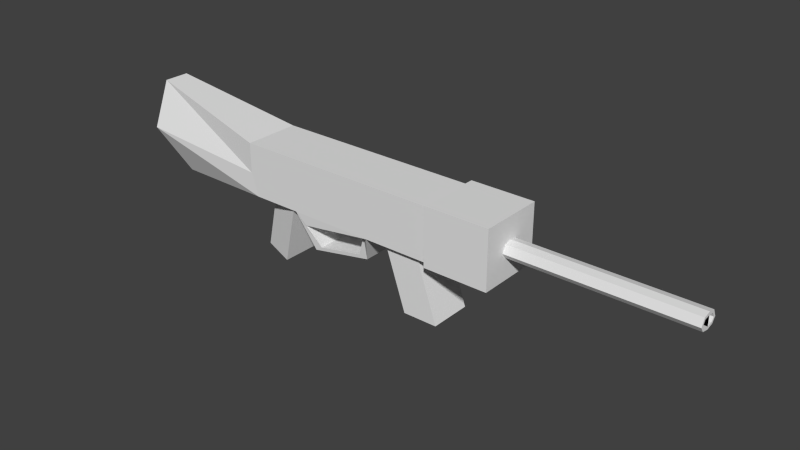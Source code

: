 # Source: AssaultRifle.blend  (saved by Blender 2.74.0; exported with 4.5.12 LTS)
import bpy
from mathutils import Matrix  # noqa: F401  (used for matrix-valued properties, if any)

bpy.ops.wm.read_factory_settings(use_empty=True)
scene = bpy.context.scene
scene.name = 'Scene'

# ---- collections
col_collection_1 = bpy.data.collections.new('Collection 1'); scene.collection.children.link(col_collection_1)

# ---- materials (node trees are filled in below, after node groups)
mat_material = bpy.data.materials.new('Material')
mat_material.alpha_threshold = 0.0
mat_material.use_transparent_shadow = False
mat_material.roughness = 0.5
mat_material.line_color = (0.0, 0.0, 0.0, 1.0)

# ---- material node trees

# ---- world
world_world = bpy.data.worlds.new('World'); scene.world = world_world
world_world.color = (0.05088, 0.05088, 0.05088)
world_world.use_sun_shadow = False
world_world.sun_shadow_jitter_overblur = 0.0
world_world.cycles.sampling_method = 'MANUAL'
world_world.cycles.sample_map_resolution = 256

# ---- meshes
me_cube = bpy.data.meshes.new('Cube')
me_cube.from_pydata([(-0.04006, -0.4107, -0.33), (-0.04006, -0.4107, 0.4347), (0.9423, -0.4686, -0.3658), (0.9423, -0.4686, 0.4739), (-0.04006, 0.0, -0.33), (-0.04006, 0.0, 0.4347), (-1.998, -0.4107, -0.33), (-2.104, -0.4107, 0.4347), (-1.998, 0.0, -0.33), (-2.104, 0.0, 0.4347), (0.9423, 0.0, -0.3658), (0.9423, 0.0, 0.4739), (-0.04006, -0.4107, 0.0), (-0.04006, 0.0, 0.0), (-2.104, -0.4107, -4.172e-07), (-2.104, 0.0, -4.172e-07), (0.9423, -0.4686, -0.003417), (0.9423, 0.0, -0.003417), (0.9423, 0.0, 1.937e-07), (0.9423, -0.4107, 1.937e-07), (0.9423, 0.0, 0.4347), (0.9423, 0.0, -0.33), (0.9423, -0.4107, 0.4347), (0.9423, -0.4107, -0.33), (-3.653, -0.1854, -0.4764), (-4.044, -0.1854, 0.8222), (-3.653, 0.0, -0.4764), (-4.044, 0.0, 0.8222), (-4.044, -0.4441, 0.1729), (-4.044, 0.0, 0.1729), (-1.28, 0.0, 0.4347), (-1.28, -0.4107, -2.496e-07), (-1.28, 0.0, -2.507e-07), (-1.28, 0.0, -0.33), (-1.28, -0.4107, 0.4347), (-1.28, -0.4107, -0.33), (-0.1958, -0.2183, -0.7558), (-0.1958, 0.0, -0.7558), (-1.019, 0.0, -0.8565), (-1.019, -0.3171, -0.8565), (-0.1907, -0.293, -0.3738), (-1.116, -0.404, -0.487), (-0.3069, -0.2426, -0.714), (-0.9215, -0.3163, -0.7892), (-0.1907, 0.0, -0.3738), (-1.116, 0.0, -0.487), (-0.3069, 0.0, -0.714), (-0.9215, 0.0, -0.7892), (-1.909, -0.1548, -0.33), (-1.909, 0.0, -0.33), (-1.369, 0.0, -0.33), (-1.369, -0.3636, -0.33), (-2.092, -0.1548, -1.182), (-2.092, 0.0, -1.182), (-1.552, 0.0, -1.182), (-1.552, -0.3636, -1.182), (1.878, -0.4686, -0.3658), (1.878, -0.4686, 0.4739), (1.878, 0.0, -0.3658), (1.878, 0.0, 0.4739), (1.878, -0.4686, -0.003417), (1.878, 0.0, -0.003417), (1.878, -0.1082, -0.04909), (1.878, -0.1082, 0.1292), (1.878, 0.0, -0.07317), (1.878, 0.0, 0.1533), (1.878, -0.1614, 0.02456), (1.878, 0.0, 0.02456), (4.403, -0.1082, -0.04909), (4.403, -0.1082, 0.1292), (4.403, 0.0, -0.07317), (4.403, 0.0, 0.1533), (4.403, -0.1614, 0.02456), (4.403, 0.0, 0.02456), (4.403, -0.09197, -0.019), (4.403, -0.09197, 0.09541), (4.403, 0.0, -0.03445), (4.403, 0.0, 0.1109), (4.403, -0.1261, 0.02826), (4.403, 0.0, 0.02826), (3.567, -0.09197, -0.019), (3.567, -0.09197, 0.09541), (3.567, 0.0, -0.03445), (3.567, 0.0, 0.1109), (3.567, -0.1261, 0.02826), (3.567, 0.0, 0.02826), (0.7035, 0.0, -0.33), (0.1987, 0.0, -0.33), (0.1987, -0.3109, -0.33), (0.7035, -0.3109, -0.33), (1.018, 0.0, -1.252), (0.5129, 0.0, -1.252), (0.5129, -0.3109, -1.252), (1.018, -0.3109, -1.252)], [], [(23, 21, 10, 2), (20, 22, 3, 11), (6, 14, 28, 24), (9, 15, 29, 27), (30, 32, 15, 9), (3, 16, 60, 57), (21, 23, 89, 86), (2, 10, 58, 56), (32, 33, 8, 15), (22, 19, 16, 3), (34, 30, 9, 7), (33, 35, 51, 50), (31, 34, 7, 14), (35, 31, 14, 6), (18, 20, 11, 17), (5, 1, 22, 20), (21, 18, 17, 10), (13, 5, 20, 18), (4, 13, 18, 21), (1, 12, 19, 22), (12, 0, 23, 19), (28, 25, 27, 29), (24, 28, 29, 26), (15, 8, 26, 29), (7, 9, 27, 25), (8, 6, 24, 26), (14, 7, 25, 28), (0, 12, 31, 35), (12, 1, 34, 31), (35, 33, 38, 39), (1, 5, 30, 34), (13, 4, 33, 32), (5, 13, 32, 30), (37, 36, 39, 38), (36, 0, 40, 42), (4, 0, 36, 37), (35, 39, 43, 41), (39, 36, 42, 43), (0, 35, 41, 40), (42, 40, 44, 46), (41, 43, 47, 45), (43, 42, 46, 47), (40, 41, 45, 44), (50, 51, 55, 54), (35, 6, 48, 51), (8, 33, 50, 49), (6, 8, 49, 48), (54, 55, 52, 53), (51, 48, 52, 55), (49, 50, 54, 53), (48, 49, 53, 52), (19, 23, 2, 16), (57, 60, 66, 63), (56, 58, 64, 62), (16, 2, 56, 60), (10, 17, 61, 58), (17, 11, 59, 61), (11, 3, 57, 59), (63, 66, 72, 69), (62, 64, 70, 68), (60, 56, 62, 66), (58, 61, 67, 64), (61, 59, 65, 67), (59, 57, 63, 65), (69, 72, 78, 75), (68, 70, 76, 74), (66, 62, 68, 72), (64, 67, 73, 70), (67, 65, 71, 73), (65, 63, 69, 71), (75, 78, 84, 81), (74, 76, 82, 80), (72, 68, 74, 78), (70, 73, 79, 76), (73, 71, 77, 79), (71, 69, 75, 77), (83, 81, 84, 85), (80, 82, 85, 84), (78, 74, 80, 84), (76, 79, 85, 82), (79, 77, 83, 85), (77, 75, 81, 83), (86, 89, 93, 90), (23, 0, 88, 89), (0, 4, 87, 88), (4, 21, 86, 87), (92, 91, 90, 93), (89, 88, 92, 93), (88, 87, 91, 92), (87, 86, 90, 91)])
_uv = me_cube.uv_layers.new(name='UVMap')
_uv.uv.foreach_set('vector', [0.2656, 0.8906, 0.3594, 0.8906, 0.3594, 0.9844, 0.2656, 0.9844, 0.2656, 0.8906, 0.3594, 0.8906, 0.3594, 0.9844, 0.2656, 0.9844, 0.6406, 0.8906, 0.7344, 0.8906, 0.7344, 0.9844, 0.6406, 0.9844, 0.6406, 0.8906, 0.7344, 0.8906, 0.7344, 0.9844, 0.6406, 0.9844, 0.2656, 0.8906, 0.3594, 0.8906, 0.3594, 0.9844, 0.2656, 0.9844, 0.2656, 0.8906, 0.3594, 0.8906, 0.3594, 0.9844, 0.2656, 0.9844, 0.2656, 0.8906, 0.3594, 0.8906, 0.3594, 0.9844, 0.2656, 0.9844, 0.2656, 0.8906, 0.3594, 0.8906, 0.3594, 0.9844, 0.2656, 0.9844, 0.2656, 0.8906, 0.3594, 0.8906, 0.3594, 0.9844, 0.2656, 0.9844, 0.2656, 0.8906, 0.3594, 0.8906, 0.3594, 0.9844, 0.2656, 0.9844, 0.2656, 0.8906, 0.3594, 0.8906, 0.3594, 0.9844, 0.2656, 0.9844, 0.2656, 0.8906, 0.3594, 0.8906, 0.3594, 0.9844, 0.2656, 0.9844, 0.2656, 0.8906, 0.3594, 0.8906, 0.3594, 0.9844, 0.2656, 0.9844, 0.2656, 0.8906, 0.3594, 0.8906, 0.3594, 0.9844, 0.2656, 0.9844, 0.2656, 0.8906, 0.3594, 0.8906, 0.3594, 0.9844, 0.2656, 0.9844, 0.2656, 0.8906, 0.3594, 0.8906, 0.3594, 0.9844, 0.2656, 0.9844, 0.2656, 0.8906, 0.3594, 0.8906, 0.3594, 0.9844, 0.2656, 0.9844, 0.2656, 0.8906, 0.3594, 0.8906, 0.3594, 0.9844, 0.2656, 0.9844, 0.2656, 0.8906, 0.3594, 0.8906, 0.3594, 0.9844, 0.2656, 0.9844, 0.2656, 0.8906, 0.3594, 0.8906, 0.3594, 0.9844, 0.2656, 0.9844, 0.2656, 0.8906, 0.3594, 0.8906, 0.3594, 0.9844, 0.2656, 0.9844, 0.6406, 0.8906, 0.7344, 0.8906, 0.7344, 0.9844, 0.6406, 0.9844, 0.6406, 0.8906, 0.7344, 0.8906, 0.7344, 0.9844, 0.6406, 0.9844, 0.6406, 0.8906, 0.7344, 0.8906, 0.7344, 0.9844, 0.6406, 0.9844, 0.6406, 0.8906, 0.7344, 0.8906, 0.7344, 0.9844, 0.6406, 0.9844, 0.6406, 0.8906, 0.7344, 0.8906, 0.7344, 0.9844, 0.6406, 0.9844, 0.6406, 0.8906, 0.7344, 0.8906, 0.7344, 0.9844, 0.6406, 0.9844, 0.2656, 0.8906, 0.3594, 0.8906, 0.3594, 0.9844, 0.2656, 0.9844, 0.2656, 0.8906, 0.3594, 0.8906, 0.3594, 0.9844, 0.2656, 0.9844, 0.1406, 0.8906, 0.2344, 0.8906, 0.2344, 0.9844, 0.1406, 0.9844, 0.2656, 0.8906, 0.3594, 0.8906, 0.3594, 0.9844, 0.2656, 0.9844, 0.2656, 0.8906, 0.3594, 0.8906, 0.3594, 0.9844, 0.2656, 0.9844, 0.2656, 0.8906, 0.3594, 0.8906, 0.3594, 0.9844, 0.2656, 0.9844, 0.1406, 0.8906, 0.2344, 0.8906, 0.2344, 0.9844, 0.1406, 0.9844, 0.1406, 0.8906, 0.2344, 0.8906, 0.2344, 0.9844, 0.1406, 0.9844, 0.1406, 0.8906, 0.2344, 0.8906, 0.2344, 0.9844, 0.1406, 0.9844, 0.1406, 0.8906, 0.2344, 0.8906, 0.2344, 0.9844, 0.1406, 0.9844, 0.1406, 0.8906, 0.2344, 0.8906, 0.2344, 0.9844, 0.1406, 0.9844, 0.1406, 0.8906, 0.2344, 0.8906, 0.2344, 0.9844, 0.1406, 0.9844, 0.1406, 0.8906, 0.2344, 0.8906, 0.2344, 0.9844, 0.1406, 0.9844, 0.1406, 0.8906, 0.2344, 0.8906, 0.2344, 0.9844, 0.1406, 0.9844, 0.1406, 0.8906, 0.2344, 0.8906, 0.2344, 0.9844, 0.1406, 0.9844, 0.1406, 0.8906, 0.2344, 0.8906, 0.2344, 0.9844, 0.1406, 0.9844, 0.6406, 0.9062, 0.7344, 0.9062, 0.7344, 1.0, 0.6406, 1.0, 0.2656, 0.8906, 0.3594, 0.8906, 0.3594, 0.9844, 0.2656, 0.9844, 0.2656, 0.8906, 0.3594, 0.8906, 0.3594, 0.9844, 0.2656, 0.9844, 0.2656, 0.8906, 0.3594, 0.8906, 0.3594, 0.9844, 0.2656, 0.9844, 0.6406, 0.9062, 0.7344, 0.9062, 0.7344, 1.0, 0.6406, 1.0, 0.6406, 0.9062, 0.7344, 0.9062, 0.7344, 1.0, 0.6406, 1.0, 0.6406, 0.9062, 0.7344, 0.9062, 0.7344, 1.0, 0.6406, 1.0, 0.6406, 0.9062, 0.7344, 0.9062, 0.7344, 1.0, 0.6406, 1.0, 0.2656, 0.8906, 0.3594, 0.8906, 0.3594, 0.9844, 0.2656, 0.9844, 0.2656, 0.8906, 0.3594, 0.8906, 0.3594, 0.9844, 0.2656, 0.9844, 0.2656, 0.8906, 0.3594, 0.8906, 0.3594, 0.9844, 0.2656, 0.9844, 0.2656, 0.8906, 0.3594, 0.8906, 0.3594, 0.9844, 0.2656, 0.9844, 0.2656, 0.8906, 0.3594, 0.8906, 0.3594, 0.9844, 0.2656, 0.9844, 0.2656, 0.8906, 0.3594, 0.8906, 0.3594, 0.9844, 0.2656, 0.9844, 0.2656, 0.8906, 0.3594, 0.8906, 0.3594, 0.9844, 0.2656, 0.9844, 0.1406, 0.8906, 0.2344, 0.8906, 0.2344, 0.9844, 0.1406, 0.9844, 0.1406, 0.8906, 0.2344, 0.8906, 0.2344, 0.9844, 0.1406, 0.9844, 0.2656, 0.8906, 0.3594, 0.8906, 0.3594, 0.9844, 0.2656, 0.9844, 0.2656, 0.8906, 0.3594, 0.8906, 0.3594, 0.9844, 0.2656, 0.9844, 0.2656, 0.8906, 0.3594, 0.8906, 0.3594, 0.9844, 0.2656, 0.9844, 0.2656, 0.8906, 0.3594, 0.8906, 0.3594, 0.9844, 0.2656, 0.9844, 0.1406, 0.8906, 0.2344, 0.8906, 0.2344, 0.9844, 0.1406, 0.9844, 0.1406, 0.8906, 0.2344, 0.8906, 0.2344, 0.9844, 0.1406, 0.9844, 0.1406, 0.8906, 0.2344, 0.8906, 0.2344, 0.9844, 0.1406, 0.9844, 0.1406, 0.8906, 0.2344, 0.8906, 0.2344, 0.9844, 0.1406, 0.9844, 0.1406, 0.8906, 0.2344, 0.8906, 0.2344, 0.9844, 0.1406, 0.9844, 0.1406, 0.8906, 0.2344, 0.8906, 0.2344, 0.9844, 0.1406, 0.9844, 0.1406, 0.8906, 0.2344, 0.8906, 0.2344, 0.9844, 0.1406, 0.9844, 0.1406, 0.8906, 0.2344, 0.8906, 0.2344, 0.9844, 0.1406, 0.9844, 0.1406, 0.8906, 0.2344, 0.8906, 0.2344, 0.9844, 0.1406, 0.9844, 0.1406, 0.8906, 0.2344, 0.8906, 0.2344, 0.9844, 0.1406, 0.9844, 0.1406, 0.8906, 0.2344, 0.8906, 0.2344, 0.9844, 0.1406, 0.9844, 0.1406, 0.8906, 0.2344, 0.8906, 0.2344, 0.9844, 0.1406, 0.9844, 0.1406, 0.8906, 0.2344, 0.8906, 0.2344, 0.9844, 0.1406, 0.9844, 0.1406, 0.8906, 0.2344, 0.8906, 0.2344, 0.9844, 0.1406, 0.9844, 0.1406, 0.8906, 0.2344, 0.8906, 0.2344, 0.9844, 0.1406, 0.9844, 0.1406, 0.8906, 0.2344, 0.8906, 0.2344, 0.9844, 0.1406, 0.9844, 0.1406, 0.8906, 0.2344, 0.8906, 0.2344, 0.9844, 0.1406, 0.9844, 0.1406, 0.8906, 0.2344, 0.8906, 0.2344, 0.9844, 0.1406, 0.9844, 0.6406, 0.8906, 0.7344, 0.8906, 0.7344, 0.9844, 0.6406, 0.9844, 0.2656, 0.8906, 0.3594, 0.8906, 0.3594, 0.9844, 0.2656, 0.9844, 0.2656, 0.8906, 0.3594, 0.8906, 0.3594, 0.9844, 0.2656, 0.9844, 0.2656, 0.8906, 0.3594, 0.8906, 0.3594, 0.9844, 0.2656, 0.9844, 0.6406, 0.8906, 0.7344, 0.8906, 0.7344, 0.9844, 0.6406, 0.9844, 0.6406, 0.8906, 0.7344, 0.8906, 0.7344, 0.9844, 0.6406, 0.9844, 0.6406, 0.8906, 0.7344, 0.8906, 0.7344, 0.9844, 0.6406, 0.9844, 0.6406, 0.8906, 0.7344, 0.8906, 0.7344, 0.9844, 0.6406, 0.9844])
me_cube.materials.append(mat_material)
me_cube.use_remesh_preserve_volume = False
me_cube.use_remesh_preserve_attributes = False
me_cube.use_mirror_vertex_groups = False
me_cube.update()

# ---- objects
ob_cube = bpy.data.objects.new('Cube', me_cube)

# ---- transforms, parenting, visibility, modifiers, constraints
ob_cube.location = (0.0, 0.0, 0.0)
ob_cube.lock_rotations_4d = False
ob_cube.empty_display_type = 'ARROWS'
ob_cube.lineart.crease_threshold = 0.0
_m = ob_cube.modifiers.new('Mirror', 'MIRROR')
_m.use_axis = (False, True, False)
_m.use_clip = True

# ---- collection membership
col_collection_1.objects.link(ob_cube)

# ---- scene / render settings (as saved in the file)
scene.frame_start = 1; scene.frame_end = 250; scene.frame_set(1)
scene.render.engine = 'BLENDER_EEVEE_NEXT'
scene.render.resolution_percentage = 50
scene.render.dither_intensity = 0.0
scene.cycles.use_denoising = False
scene.cycles.samples = 10
scene.cycles.sampling_pattern = 'TABULATED_SOBOL'
scene.cycles.light_sampling_threshold = 0.0
scene.cycles.use_adaptive_sampling = False
scene.cycles.use_light_tree = False
scene.cycles.blur_glossy = 0.0
scene.cycles.pixel_filter_type = 'GAUSSIAN'
scene.cycles.sample_clamp_indirect = 0.0
scene.view_settings.view_transform = 'Standard'
bpy.context.view_layer.update()

# ---- added for rendering (the .blend has no active camera and no usable light): camera, sun
cam_auto = bpy.data.cameras.new('AutoCamera')
cam_auto.lens = 50.0
cam_auto.sensor_width = 36.0
cam_auto.clip_end = 1000.0
ob_auto_camera = bpy.data.objects.new('AutoCamera', cam_auto)
scene.collection.objects.link(ob_auto_camera)
ob_auto_camera.location = (8.2739, -9.71332, 6.26057)
ob_auto_camera.rotation_euler = (1.09748, -7.21219e-08, 0.694738)
scene.camera = ob_auto_camera
light_auto_sun = bpy.data.lights.new('AutoSun', 'SUN')
light_auto_sun.energy = 3.0
light_auto_sun.angle = 0.0523599
ob_auto_sun = bpy.data.objects.new('AutoSun', light_auto_sun)
scene.collection.objects.link(ob_auto_sun)
ob_auto_sun.rotation_euler = (0.872665, 0.174533, 0.523599)
bpy.context.view_layer.update()
